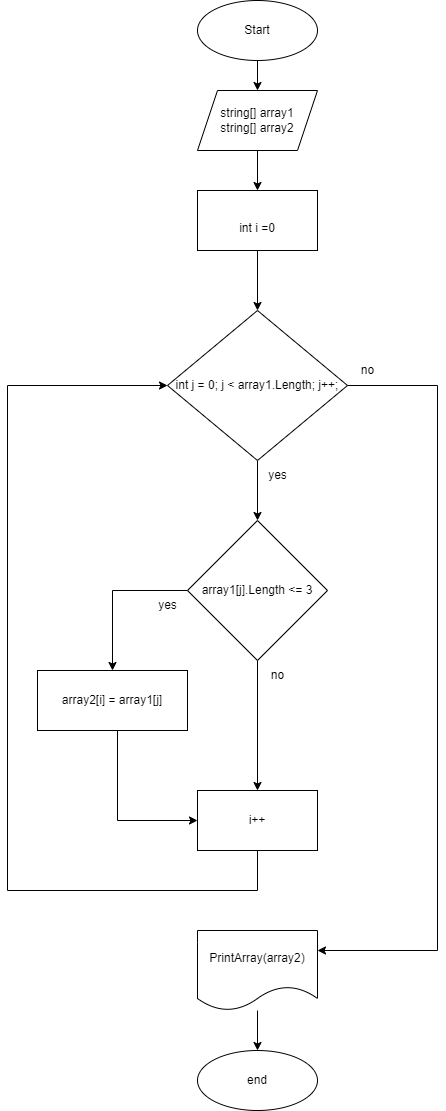

The diagram above was exported from draw.io. Its source (the exported page's mxGraphModel, read from the mxfile embedded in the PNG):
<mxGraphModel dx="592" dy="789" grid="1" gridSize="10" guides="1" tooltips="1" connect="1" arrows="1" fold="1" page="1" pageScale="1" pageWidth="827" pageHeight="1169" math="0" shadow="0">
  <root>
    <mxCell id="0" />
    <mxCell id="1" parent="0" />
    <mxCell id="x7ZFRXKihI-du_YgEP0W-26" value="" style="edgeStyle=orthogonalEdgeStyle;rounded=0;orthogonalLoop=1;jettySize=auto;html=1;" edge="1" parent="1" source="x7ZFRXKihI-du_YgEP0W-2" target="x7ZFRXKihI-du_YgEP0W-25">
      <mxGeometry relative="1" as="geometry" />
    </mxCell>
    <mxCell id="x7ZFRXKihI-du_YgEP0W-2" value="Start" style="ellipse;whiteSpace=wrap;html=1;" vertex="1" parent="1">
      <mxGeometry x="200" y="30" width="120" height="60" as="geometry" />
    </mxCell>
    <mxCell id="x7ZFRXKihI-du_YgEP0W-6" value="" style="edgeStyle=orthogonalEdgeStyle;rounded=0;orthogonalLoop=1;jettySize=auto;html=1;" edge="1" parent="1" source="x7ZFRXKihI-du_YgEP0W-3" target="x7ZFRXKihI-du_YgEP0W-5">
      <mxGeometry relative="1" as="geometry" />
    </mxCell>
    <mxCell id="x7ZFRXKihI-du_YgEP0W-3" value="&lt;br&gt;int i =0" style="whiteSpace=wrap;html=1;" vertex="1" parent="1">
      <mxGeometry x="200" y="220" width="120" height="60" as="geometry" />
    </mxCell>
    <mxCell id="x7ZFRXKihI-du_YgEP0W-8" value="" style="edgeStyle=orthogonalEdgeStyle;rounded=0;orthogonalLoop=1;jettySize=auto;html=1;" edge="1" parent="1" source="x7ZFRXKihI-du_YgEP0W-5" target="x7ZFRXKihI-du_YgEP0W-7">
      <mxGeometry relative="1" as="geometry" />
    </mxCell>
    <mxCell id="x7ZFRXKihI-du_YgEP0W-5" value="int j = 0; j &amp;lt; array1.Length; j++;" style="rhombus;whiteSpace=wrap;html=1;" vertex="1" parent="1">
      <mxGeometry x="170" y="340" width="180" height="150" as="geometry" />
    </mxCell>
    <mxCell id="x7ZFRXKihI-du_YgEP0W-12" style="edgeStyle=orthogonalEdgeStyle;rounded=0;orthogonalLoop=1;jettySize=auto;html=1;exitX=0;exitY=0.5;exitDx=0;exitDy=0;entryX=0.5;entryY=0;entryDx=0;entryDy=0;" edge="1" parent="1" source="x7ZFRXKihI-du_YgEP0W-7" target="x7ZFRXKihI-du_YgEP0W-10">
      <mxGeometry relative="1" as="geometry" />
    </mxCell>
    <mxCell id="x7ZFRXKihI-du_YgEP0W-14" style="edgeStyle=orthogonalEdgeStyle;rounded=0;orthogonalLoop=1;jettySize=auto;html=1;entryX=0.5;entryY=0;entryDx=0;entryDy=0;" edge="1" parent="1" source="x7ZFRXKihI-du_YgEP0W-7" target="x7ZFRXKihI-du_YgEP0W-13">
      <mxGeometry relative="1" as="geometry" />
    </mxCell>
    <mxCell id="x7ZFRXKihI-du_YgEP0W-20" style="edgeStyle=orthogonalEdgeStyle;rounded=0;orthogonalLoop=1;jettySize=auto;html=1;entryX=1;entryY=0.25;entryDx=0;entryDy=0;exitX=1;exitY=0.5;exitDx=0;exitDy=0;" edge="1" parent="1" source="x7ZFRXKihI-du_YgEP0W-5" target="x7ZFRXKihI-du_YgEP0W-19">
      <mxGeometry relative="1" as="geometry">
        <Array as="points">
          <mxPoint x="440" y="415" />
          <mxPoint x="440" y="980" />
        </Array>
      </mxGeometry>
    </mxCell>
    <mxCell id="x7ZFRXKihI-du_YgEP0W-7" value="array1[j].Length &amp;lt;= 3" style="rhombus;whiteSpace=wrap;html=1;" vertex="1" parent="1">
      <mxGeometry x="190" y="550" width="140" height="140" as="geometry" />
    </mxCell>
    <mxCell id="x7ZFRXKihI-du_YgEP0W-9" value="yes" style="text;html=1;align=center;verticalAlign=middle;resizable=0;points=[];autosize=1;strokeColor=none;fillColor=none;" vertex="1" parent="1">
      <mxGeometry x="260" y="490" width="40" height="30" as="geometry" />
    </mxCell>
    <mxCell id="x7ZFRXKihI-du_YgEP0W-15" style="edgeStyle=orthogonalEdgeStyle;rounded=0;orthogonalLoop=1;jettySize=auto;html=1;entryX=0;entryY=0.5;entryDx=0;entryDy=0;" edge="1" parent="1" source="x7ZFRXKihI-du_YgEP0W-10" target="x7ZFRXKihI-du_YgEP0W-13">
      <mxGeometry relative="1" as="geometry">
        <Array as="points">
          <mxPoint x="120" y="850" />
        </Array>
      </mxGeometry>
    </mxCell>
    <mxCell id="x7ZFRXKihI-du_YgEP0W-10" value="array2[i] = array1[j]" style="whiteSpace=wrap;html=1;" vertex="1" parent="1">
      <mxGeometry x="40" y="700" width="150" height="60" as="geometry" />
    </mxCell>
    <mxCell id="x7ZFRXKihI-du_YgEP0W-16" style="edgeStyle=orthogonalEdgeStyle;rounded=0;orthogonalLoop=1;jettySize=auto;html=1;entryX=0;entryY=0.5;entryDx=0;entryDy=0;" edge="1" parent="1" source="x7ZFRXKihI-du_YgEP0W-13" target="x7ZFRXKihI-du_YgEP0W-5">
      <mxGeometry relative="1" as="geometry">
        <Array as="points">
          <mxPoint x="260" y="920" />
          <mxPoint x="10" y="920" />
          <mxPoint x="10" y="415" />
        </Array>
      </mxGeometry>
    </mxCell>
    <mxCell id="x7ZFRXKihI-du_YgEP0W-13" value="i++" style="whiteSpace=wrap;html=1;" vertex="1" parent="1">
      <mxGeometry x="200" y="820" width="120" height="60" as="geometry" />
    </mxCell>
    <mxCell id="x7ZFRXKihI-du_YgEP0W-17" value="yes" style="text;html=1;align=center;verticalAlign=middle;resizable=0;points=[];autosize=1;strokeColor=none;fillColor=none;" vertex="1" parent="1">
      <mxGeometry x="150" y="620" width="40" height="30" as="geometry" />
    </mxCell>
    <mxCell id="x7ZFRXKihI-du_YgEP0W-18" value="no" style="text;html=1;align=center;verticalAlign=middle;resizable=0;points=[];autosize=1;strokeColor=none;fillColor=none;" vertex="1" parent="1">
      <mxGeometry x="260" y="690" width="40" height="30" as="geometry" />
    </mxCell>
    <mxCell id="x7ZFRXKihI-du_YgEP0W-24" value="" style="edgeStyle=orthogonalEdgeStyle;rounded=0;orthogonalLoop=1;jettySize=auto;html=1;" edge="1" parent="1" source="x7ZFRXKihI-du_YgEP0W-19" target="x7ZFRXKihI-du_YgEP0W-23">
      <mxGeometry relative="1" as="geometry" />
    </mxCell>
    <mxCell id="x7ZFRXKihI-du_YgEP0W-19" value="PrintArray(array2)" style="shape=document;whiteSpace=wrap;html=1;boundedLbl=1;" vertex="1" parent="1">
      <mxGeometry x="200" y="960" width="120" height="80" as="geometry" />
    </mxCell>
    <mxCell id="x7ZFRXKihI-du_YgEP0W-22" value="no" style="text;html=1;align=center;verticalAlign=middle;resizable=0;points=[];autosize=1;strokeColor=none;fillColor=none;" vertex="1" parent="1">
      <mxGeometry x="350" y="385" width="40" height="30" as="geometry" />
    </mxCell>
    <mxCell id="x7ZFRXKihI-du_YgEP0W-23" value="end" style="ellipse;whiteSpace=wrap;html=1;" vertex="1" parent="1">
      <mxGeometry x="200" y="1080" width="120" height="60" as="geometry" />
    </mxCell>
    <mxCell id="x7ZFRXKihI-du_YgEP0W-27" value="" style="edgeStyle=orthogonalEdgeStyle;rounded=0;orthogonalLoop=1;jettySize=auto;html=1;" edge="1" parent="1" source="x7ZFRXKihI-du_YgEP0W-25" target="x7ZFRXKihI-du_YgEP0W-3">
      <mxGeometry relative="1" as="geometry" />
    </mxCell>
    <mxCell id="x7ZFRXKihI-du_YgEP0W-25" value="string[] array1&lt;br&gt;string[] array2" style="shape=parallelogram;perimeter=parallelogramPerimeter;whiteSpace=wrap;html=1;fixedSize=1;" vertex="1" parent="1">
      <mxGeometry x="200" y="120" width="120" height="60" as="geometry" />
    </mxCell>
  </root>
</mxGraphModel>